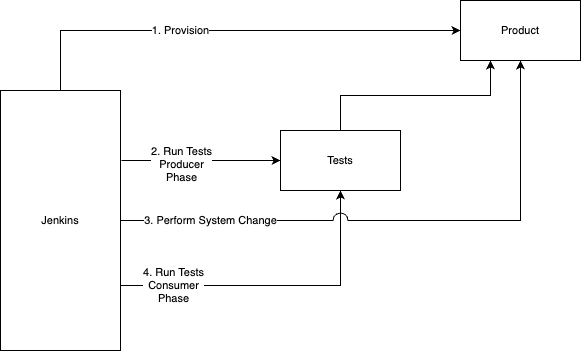

The diagram above was exported from draw.io. Its source (the exported page's mxGraphModel, read from the mxfile embedded in the PNG):
<mxGraphModel dx="1114" dy="878" grid="1" gridSize="10" guides="1" tooltips="1" connect="1" arrows="1" fold="1" page="1" pageScale="1" pageWidth="1169" pageHeight="827" math="0" shadow="0">
  <root>
    <mxCell id="-ObC6h0PGb8x_LBq5QVG-0" />
    <mxCell id="-ObC6h0PGb8x_LBq5QVG-1" parent="-ObC6h0PGb8x_LBq5QVG-0" />
    <mxCell id="-ObC6h0PGb8x_LBq5QVG-9" value="1. Provision" style="edgeStyle=orthogonalEdgeStyle;rounded=0;orthogonalLoop=1;jettySize=auto;html=1;entryX=0;entryY=0.5;entryDx=0;entryDy=0;fontSize=11;startArrow=none;startFill=0;endArrow=classic;endFill=1;entryPerimeter=0;exitX=0.5;exitY=0;exitDx=0;exitDy=0;" parent="-ObC6h0PGb8x_LBq5QVG-1" source="-ObC6h0PGb8x_LBq5QVG-16" target="-ObC6h0PGb8x_LBq5QVG-3" edge="1">
      <mxGeometry x="-0.2174" relative="1" as="geometry">
        <mxPoint as="offset" />
      </mxGeometry>
    </mxCell>
    <mxCell id="-ObC6h0PGb8x_LBq5QVG-10" style="edgeStyle=orthogonalEdgeStyle;rounded=0;orthogonalLoop=1;jettySize=auto;html=1;entryX=0;entryY=0.5;entryDx=0;entryDy=0;fontSize=11;startArrow=none;startFill=0;endArrow=classic;endFill=1;" parent="-ObC6h0PGb8x_LBq5QVG-1" target="-ObC6h0PGb8x_LBq5QVG-8" edge="1">
      <mxGeometry relative="1" as="geometry">
        <mxPoint x="221" y="190" as="sourcePoint" />
        <Array as="points" />
      </mxGeometry>
    </mxCell>
    <mxCell id="-ObC6h0PGb8x_LBq5QVG-11" value="2. Run Tests&lt;br&gt;Producer&lt;br&gt;Phase" style="edgeLabel;html=1;align=center;verticalAlign=middle;resizable=0;points=[];fontSize=11;" parent="-ObC6h0PGb8x_LBq5QVG-10" vertex="1" connectable="0">
      <mxGeometry x="-0.3846" y="-1" relative="1" as="geometry">
        <mxPoint x="10" y="2" as="offset" />
      </mxGeometry>
    </mxCell>
    <mxCell id="-ObC6h0PGb8x_LBq5QVG-12" value="4. Run Tests&lt;br&gt;Consumer&lt;br&gt;Phase" style="edgeStyle=orthogonalEdgeStyle;rounded=0;orthogonalLoop=1;jettySize=auto;html=1;entryX=0.5;entryY=1;entryDx=0;entryDy=0;fontSize=11;startArrow=none;startFill=0;endArrow=classic;endFill=1;exitX=1;exitY=0.75;exitDx=0;exitDy=0;" parent="-ObC6h0PGb8x_LBq5QVG-1" source="-ObC6h0PGb8x_LBq5QVG-16" target="-ObC6h0PGb8x_LBq5QVG-8" edge="1">
      <mxGeometry x="-0.6648" relative="1" as="geometry">
        <mxPoint x="670" y="330" as="sourcePoint" />
        <mxPoint as="offset" />
      </mxGeometry>
    </mxCell>
    <mxCell id="-ObC6h0PGb8x_LBq5QVG-3" value="Product" style="rounded=0;whiteSpace=wrap;html=1;fontSize=11;align=center;" parent="-ObC6h0PGb8x_LBq5QVG-1" vertex="1">
      <mxGeometry x="560" y="30" width="120" height="60" as="geometry" />
    </mxCell>
    <mxCell id="-ObC6h0PGb8x_LBq5QVG-19" style="edgeStyle=orthogonalEdgeStyle;rounded=0;jumpStyle=arc;jumpSize=15;orthogonalLoop=1;jettySize=auto;html=1;exitX=0.5;exitY=0;exitDx=0;exitDy=0;entryX=0.25;entryY=1;entryDx=0;entryDy=0;fontSize=11;startArrow=none;startFill=0;endArrow=classic;endFill=1;" parent="-ObC6h0PGb8x_LBq5QVG-1" source="-ObC6h0PGb8x_LBq5QVG-8" target="-ObC6h0PGb8x_LBq5QVG-3" edge="1">
      <mxGeometry relative="1" as="geometry" />
    </mxCell>
    <mxCell id="-ObC6h0PGb8x_LBq5QVG-8" value="Tests" style="rounded=0;whiteSpace=wrap;html=1;fontSize=11;align=center;" parent="-ObC6h0PGb8x_LBq5QVG-1" vertex="1">
      <mxGeometry x="380" y="160" width="120" height="60" as="geometry" />
    </mxCell>
    <mxCell id="-ObC6h0PGb8x_LBq5QVG-18" value="3. Perform System Change" style="edgeStyle=orthogonalEdgeStyle;rounded=0;orthogonalLoop=1;jettySize=auto;html=1;exitX=1;exitY=0.5;exitDx=0;exitDy=0;fontSize=11;startArrow=none;startFill=0;endArrow=classic;endFill=1;jumpStyle=arc;jumpSize=15;" parent="-ObC6h0PGb8x_LBq5QVG-1" source="-ObC6h0PGb8x_LBq5QVG-16" target="-ObC6h0PGb8x_LBq5QVG-3" edge="1">
      <mxGeometry x="-0.6786" relative="1" as="geometry">
        <mxPoint as="offset" />
      </mxGeometry>
    </mxCell>
    <mxCell id="-ObC6h0PGb8x_LBq5QVG-16" value="Jenkins" style="rounded=0;whiteSpace=wrap;html=1;fontSize=11;align=center;" parent="-ObC6h0PGb8x_LBq5QVG-1" vertex="1">
      <mxGeometry x="100" y="120" width="120" height="260" as="geometry" />
    </mxCell>
  </root>
</mxGraphModel>